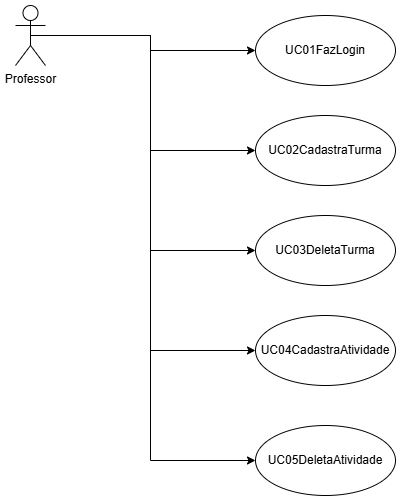

The diagram above was exported from draw.io. Its source (the exported page's mxGraphModel, read from the mxfile embedded in the PNG):
<mxGraphModel dx="872" dy="465" grid="1" gridSize="10" guides="1" tooltips="1" connect="1" arrows="1" fold="1" page="1" pageScale="1" pageWidth="827" pageHeight="1169" math="0" shadow="0">
  <root>
    <mxCell id="0" />
    <mxCell id="1" parent="0" />
    <mxCell id="kCTfFbI6yvwsnHkVkqpU-7" style="edgeStyle=orthogonalEdgeStyle;rounded=0;orthogonalLoop=1;jettySize=auto;html=1;exitX=0.5;exitY=0.5;exitDx=0;exitDy=0;exitPerimeter=0;entryX=0;entryY=0.5;entryDx=0;entryDy=0;" edge="1" parent="1" source="kCTfFbI6yvwsnHkVkqpU-1" target="kCTfFbI6yvwsnHkVkqpU-2">
      <mxGeometry relative="1" as="geometry" />
    </mxCell>
    <mxCell id="kCTfFbI6yvwsnHkVkqpU-8" style="edgeStyle=orthogonalEdgeStyle;rounded=0;orthogonalLoop=1;jettySize=auto;html=1;exitX=0.5;exitY=0.5;exitDx=0;exitDy=0;exitPerimeter=0;entryX=0;entryY=0.5;entryDx=0;entryDy=0;" edge="1" parent="1" source="kCTfFbI6yvwsnHkVkqpU-1" target="kCTfFbI6yvwsnHkVkqpU-3">
      <mxGeometry relative="1" as="geometry" />
    </mxCell>
    <mxCell id="kCTfFbI6yvwsnHkVkqpU-9" style="edgeStyle=orthogonalEdgeStyle;rounded=0;orthogonalLoop=1;jettySize=auto;html=1;exitX=0.5;exitY=0.5;exitDx=0;exitDy=0;exitPerimeter=0;entryX=0;entryY=0.5;entryDx=0;entryDy=0;" edge="1" parent="1" source="kCTfFbI6yvwsnHkVkqpU-1" target="kCTfFbI6yvwsnHkVkqpU-4">
      <mxGeometry relative="1" as="geometry" />
    </mxCell>
    <mxCell id="kCTfFbI6yvwsnHkVkqpU-10" style="edgeStyle=orthogonalEdgeStyle;rounded=0;orthogonalLoop=1;jettySize=auto;html=1;exitX=0.5;exitY=0.5;exitDx=0;exitDy=0;exitPerimeter=0;entryX=0;entryY=0.5;entryDx=0;entryDy=0;" edge="1" parent="1" source="kCTfFbI6yvwsnHkVkqpU-1" target="kCTfFbI6yvwsnHkVkqpU-5">
      <mxGeometry relative="1" as="geometry" />
    </mxCell>
    <mxCell id="kCTfFbI6yvwsnHkVkqpU-11" style="edgeStyle=orthogonalEdgeStyle;rounded=0;orthogonalLoop=1;jettySize=auto;html=1;exitX=0.5;exitY=0.5;exitDx=0;exitDy=0;exitPerimeter=0;entryX=0;entryY=0.5;entryDx=0;entryDy=0;" edge="1" parent="1" source="kCTfFbI6yvwsnHkVkqpU-1" target="kCTfFbI6yvwsnHkVkqpU-6">
      <mxGeometry relative="1" as="geometry" />
    </mxCell>
    <mxCell id="kCTfFbI6yvwsnHkVkqpU-1" value="Professor" style="shape=umlActor;verticalLabelPosition=bottom;verticalAlign=top;html=1;outlineConnect=0;" vertex="1" parent="1">
      <mxGeometry x="110" y="70" width="30" height="60" as="geometry" />
    </mxCell>
    <mxCell id="kCTfFbI6yvwsnHkVkqpU-2" value="UC01FazLogin" style="ellipse;whiteSpace=wrap;html=1;" vertex="1" parent="1">
      <mxGeometry x="350" y="80" width="140" height="70" as="geometry" />
    </mxCell>
    <mxCell id="kCTfFbI6yvwsnHkVkqpU-3" value="UC02CadastraTurma" style="ellipse;whiteSpace=wrap;html=1;" vertex="1" parent="1">
      <mxGeometry x="350" y="180" width="140" height="70" as="geometry" />
    </mxCell>
    <mxCell id="kCTfFbI6yvwsnHkVkqpU-4" value="UC03DeletaTurma" style="ellipse;whiteSpace=wrap;html=1;" vertex="1" parent="1">
      <mxGeometry x="350" y="280" width="140" height="70" as="geometry" />
    </mxCell>
    <mxCell id="kCTfFbI6yvwsnHkVkqpU-5" value="UC04CadastraAtividade" style="ellipse;whiteSpace=wrap;html=1;" vertex="1" parent="1">
      <mxGeometry x="350" y="380" width="140" height="70" as="geometry" />
    </mxCell>
    <mxCell id="kCTfFbI6yvwsnHkVkqpU-6" value="UC05DeletaAtividade" style="ellipse;whiteSpace=wrap;html=1;" vertex="1" parent="1">
      <mxGeometry x="350" y="490" width="140" height="70" as="geometry" />
    </mxCell>
  </root>
</mxGraphModel>